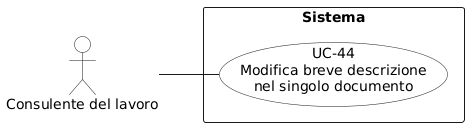

The diagram above was rendered by PlantUML. Its source (embedded in the PNG):
@startuml
left to right direction
skinparam packageStyle rectangle
skinparam usecaseBackgroundColor White
skinparam actorBackgroundColor White

actor "Consulente del lavoro" as consulente

rectangle "Sistema" {
  usecase "UC-44\nModifica breve descrizione\nnel singolo documento" as uc44
}

consulente -- uc44
@enduml